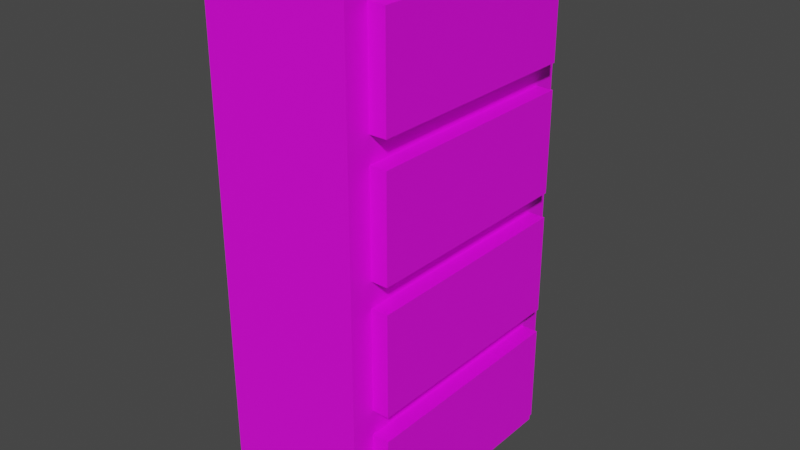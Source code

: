# Source: Hylla1.blend  (saved by Blender 3.3.6; exported with 4.5.12 LTS)
import bpy
from mathutils import Matrix  # noqa: F401  (used for matrix-valued properties, if any)

bpy.ops.wm.read_factory_settings(use_empty=True)
scene = bpy.context.scene
scene.name = 'Scene'

# ---- collections
col_collection = bpy.data.collections.new('Collection'); scene.collection.children.link(col_collection)
col_collection_2 = bpy.data.collections.new('Collection 2'); scene.collection.children.link(col_collection_2)

# ---- images (referenced by path relative to the original .blend; pixels are not part of the script)
import os
ASSET_DIR = os.environ.get("B2B_ASSET_DIR", "")  # directory of the original .blend (textures are referenced by path, not embedded)
HERE = os.path.dirname(os.path.abspath(__file__))  # packed textures are extracted next to this script under _unpacked/

def load_image(name, relpath, width, height, colorspace="sRGB"):
    """Load a texture the original file referenced (path relative to the .blend, or extracted next to this script)."""
    p = next((c for c in (os.path.join(HERE, relpath), os.path.join(ASSET_DIR, relpath)) if relpath and os.path.exists(c)), "")
    if p:
        img = bpy.data.images.load(p, check_existing=True)
        img.name = name
    else:  # same state as the original file: an image datablock whose file is absent (Cycles renders it pink)
        img = bpy.data.images.new(name, width, height)
        img.source = "FILE"
        img.filepath = "//" + (relpath or name)
    img.colorspace_settings.name = colorspace
    return img
img_wood051_2k_jpg_color_jpg = load_image('Wood051_2K-JPG_Color.jpg', 'Wood051_2K-JPG_Color.jpg', 1024, 1024, 'sRGB')

# ---- materials (node trees are filled in below, after node groups)
mat_tree = bpy.data.materials.new('Tree')
mat_tree.use_transparent_shadow = False

# ---- material node trees
mat_tree.use_nodes = True; mat_tree.node_tree.nodes.clear()
_N = mat_tree.node_tree.nodes; _L = mat_tree.node_tree.links
n0 = _N.new('ShaderNodeBsdfPrincipled'); n0.name = 'Principled BSDF'; n0.location = (10, 300)
n0.distribution = 'GGX'
n0.subsurface_method = 'RANDOM_WALK_SKIN'
n0.inputs[3].default_value = 1.45
n0.inputs[11].default_value = 1.01
n0.inputs[27].default_value = (0.0, 0.0, 0.0, 1.0)
n0.inputs[28].default_value = 1.0
n1 = _N.new('ShaderNodeOutputMaterial'); n1.name = 'Material Output'; n1.location = (300, 300)
n2 = _N.new('ShaderNodeTexImage'); n2.name = 'Image Texture'; n2.location = (-310, 243)
n2.image = img_wood051_2k_jpg_color_jpg
_L.new(n0.outputs[0], n1.inputs[0])
_L.new(n2.outputs[0], n0.inputs[0])
n1.is_active_output = True

# ---- world
world_world = bpy.data.worlds.new('World'); scene.world = world_world
world_world.use_nodes = True; world_world.node_tree.nodes.clear()
_N = world_world.node_tree.nodes; _L = world_world.node_tree.links
n0 = _N.new('ShaderNodeOutputWorld'); n0.name = 'World Output'; n0.location = (300, 300)
n1 = _N.new('ShaderNodeBackground'); n1.name = 'Background'; n1.location = (10, 300)
n1.inputs[0].default_value = (0.05088, 0.05088, 0.05088, 1.0)
_L.new(n1.outputs[0], n0.inputs[0])
n0.is_active_output = True
world_world.color = (0.05088, 0.05088, 0.05088)
world_world.use_sun_shadow = False
world_world.sun_shadow_jitter_overblur = 0.0

# ---- meshes
me_cube = bpy.data.meshes.new('Cube')
me_cube.from_pydata([(1.445, 2.726, 5.251), (1.445, 2.726, -5.251), (1.445, -2.726, 5.251), (1.445, -2.726, -5.251), (-1.445, 2.726, 5.251), (-1.445, 2.726, -5.251), (-1.445, -2.726, 5.251), (-1.445, -2.726, -5.251)], [], [(0, 4, 6, 2), (3, 2, 6, 7), (7, 6, 4, 5), (5, 1, 3, 7), (1, 0, 2, 3), (5, 4, 0, 1)])
_uv = me_cube.uv_layers.new(name='UVMap')
_uv.uv.foreach_set('vector', [0.625, 0.5, 0.875, 0.5, 0.875, 0.75, 0.625, 0.75, 0.375, 0.75, 0.625, 0.75, 0.625, 1.0, 0.375, 1.0, 0.375, 0.0, 0.625, 0.0, 0.625, 0.25, 0.375, 0.25, 0.125, 0.5, 0.375, 0.5, 0.375, 0.75, 0.125, 0.75, 0.375, 0.5, 0.625, 0.5, 0.625, 0.75, 0.375, 0.75, 0.375, 0.25, 0.625, 0.25, 0.625, 0.5, 0.375, 0.5])
me_cube.materials.append(mat_tree)
me_cube.use_mirror_vertex_groups = False
me_cube.update()
me_cube_001 = bpy.data.meshes.new('Cube.001')
me_cube_001.from_pydata([(-0.7488, -2.246, 2.666), (-0.7488, -2.246, 4.666), (-0.7488, 2.246, 2.666), (-0.7488, 2.246, 4.666), (1.777, -2.246, 2.666), (1.777, -2.246, 4.666), (1.777, 2.246, 2.666), (1.777, 2.246, 4.666)], [], [(0, 1, 3, 2), (2, 3, 7, 6), (6, 7, 5, 4), (4, 5, 1, 0), (2, 6, 4, 0), (7, 3, 1, 5)])
_uv = me_cube_001.uv_layers.new(name='UVMap')
_uv.uv.foreach_set('vector', [0.375, 0.0, 0.625, 0.0, 0.625, 0.25, 0.375, 0.25, 0.375, 0.25, 0.625, 0.25, 0.625, 0.5, 0.375, 0.5, 0.375, 0.5, 0.625, 0.5, 0.625, 0.75, 0.375, 0.75, 0.375, 0.75, 0.625, 0.75, 0.625, 1.0, 0.375, 1.0, 0.125, 0.5, 0.375, 0.5, 0.375, 0.75, 0.125, 0.75, 0.625, 0.5, 0.875, 0.5, 0.875, 0.75, 0.625, 0.75])
me_cube_001.materials.append(mat_tree)
me_cube_001.update()
me_cube_003 = bpy.data.meshes.new('Cube.003')
me_cube_003.from_pydata([(-0.7488, -2.246, 0.1662), (-0.7488, -2.246, 2.166), (-0.7488, 2.246, 0.1662), (-0.7488, 2.246, 2.166), (1.777, -2.246, 0.1662), (1.777, -2.246, 2.166), (1.777, 2.246, 0.1662), (1.777, 2.246, 2.166)], [], [(0, 1, 3, 2), (2, 3, 7, 6), (6, 7, 5, 4), (4, 5, 1, 0), (2, 6, 4, 0), (7, 3, 1, 5)])
_uv = me_cube_003.uv_layers.new(name='UVMap')
_uv.uv.foreach_set('vector', [0.375, 0.0, 0.625, 0.0, 0.625, 0.25, 0.375, 0.25, 0.375, 0.25, 0.625, 0.25, 0.625, 0.5, 0.375, 0.5, 0.375, 0.5, 0.625, 0.5, 0.625, 0.75, 0.375, 0.75, 0.375, 0.75, 0.625, 0.75, 0.625, 1.0, 0.375, 1.0, 0.125, 0.5, 0.375, 0.5, 0.375, 0.75, 0.125, 0.75, 0.625, 0.5, 0.875, 0.5, 0.875, 0.75, 0.625, 0.75])
me_cube_003.materials.append(mat_tree)
me_cube_003.update()
me_cube_004 = bpy.data.meshes.new('Cube.004')
me_cube_004.from_pydata([(-0.7488, -2.246, -2.334), (-0.7488, -2.246, -0.3337), (-0.7488, 2.246, -2.334), (-0.7488, 2.246, -0.3337), (1.777, -2.246, -2.334), (1.777, -2.246, -0.3337), (1.777, 2.246, -2.334), (1.777, 2.246, -0.3337)], [], [(0, 1, 3, 2), (2, 3, 7, 6), (6, 7, 5, 4), (4, 5, 1, 0), (2, 6, 4, 0), (7, 3, 1, 5)])
_uv = me_cube_004.uv_layers.new(name='UVMap')
_uv.uv.foreach_set('vector', [0.375, 0.0, 0.625, 0.0, 0.625, 0.25, 0.375, 0.25, 0.375, 0.25, 0.625, 0.25, 0.625, 0.5, 0.375, 0.5, 0.375, 0.5, 0.625, 0.5, 0.625, 0.75, 0.375, 0.75, 0.375, 0.75, 0.625, 0.75, 0.625, 1.0, 0.375, 1.0, 0.125, 0.5, 0.375, 0.5, 0.375, 0.75, 0.125, 0.75, 0.625, 0.5, 0.875, 0.5, 0.875, 0.75, 0.625, 0.75])
me_cube_004.materials.append(mat_tree)
me_cube_004.update()
me_cube_005 = bpy.data.meshes.new('Cube.005')
me_cube_005.from_pydata([(-0.7488, -2.246, -4.834), (-0.7488, -2.246, -2.834), (-0.7488, 2.246, -4.834), (-0.7488, 2.246, -2.834), (1.777, -2.246, -4.834), (1.777, -2.246, -2.834), (1.777, 2.246, -4.834), (1.777, 2.246, -2.834)], [], [(0, 1, 3, 2), (2, 3, 7, 6), (6, 7, 5, 4), (4, 5, 1, 0), (2, 6, 4, 0), (7, 3, 1, 5)])
_uv = me_cube_005.uv_layers.new(name='UVMap')
_uv.uv.foreach_set('vector', [0.375, 0.0, 0.625, 0.0, 0.625, 0.25, 0.375, 0.25, 0.375, 0.25, 0.625, 0.25, 0.625, 0.5, 0.375, 0.5, 0.375, 0.5, 0.625, 0.5, 0.625, 0.75, 0.375, 0.75, 0.375, 0.75, 0.625, 0.75, 0.625, 1.0, 0.375, 1.0, 0.125, 0.5, 0.375, 0.5, 0.375, 0.75, 0.125, 0.75, 0.625, 0.5, 0.875, 0.5, 0.875, 0.75, 0.625, 0.75])
me_cube_005.materials.append(mat_tree)
me_cube_005.update()

# ---- objects
ob_cube = bpy.data.objects.new('Cube', me_cube)
ob_cube_001 = bpy.data.objects.new('Cube.001', me_cube_001)
ob_cube_002 = bpy.data.objects.new('Cube.002', me_cube_003)
ob_cube_003 = bpy.data.objects.new('Cube.003', me_cube_004)
ob_cube_004 = bpy.data.objects.new('Cube.004', me_cube_005)

# ---- transforms, parenting, visibility, modifiers, constraints
ob_cube.location = (0.0, 0.0, 0.0)
ob_cube.lock_rotations_4d = False
ob_cube.empty_display_type = 'ARROWS'
ob_cube.lineart.crease_threshold = 0.0
_m = ob_cube.modifiers.new('Boolean', 'BOOLEAN')
_m.collection = col_collection_2
_m.operand_type = 'COLLECTION'
ob_cube_001.location = (0.0, 0.0, 0.1378)
ob_cube_002.location = (0.0, 0.0, 0.1378)
ob_cube_003.location = (0.0, 0.0, 0.1378)
ob_cube_004.location = (0.0, 0.0, 0.1378)

# ---- collection membership
col_collection.objects.link(ob_cube)
col_collection_2.objects.link(ob_cube_001)
col_collection_2.objects.link(ob_cube_002)
col_collection_2.objects.link(ob_cube_003)
col_collection_2.objects.link(ob_cube_004)

# ---- scene / render settings (as saved in the file)
scene.frame_start = 1; scene.frame_end = 250; scene.frame_set(1)
scene.render.engine = 'BLENDER_EEVEE_NEXT'
scene.cycles.sampling_pattern = 'TABULATED_SOBOL'
scene.cycles.use_light_tree = False
scene.view_settings.view_transform = 'Filmic'
bpy.context.view_layer.update()

# ---- added for rendering (the .blend has no active camera and no usable light): camera, sun
cam_auto = bpy.data.cameras.new('AutoCamera')
cam_auto.lens = 50.0
cam_auto.sensor_width = 36.0
cam_auto.clip_end = 1000.0
ob_auto_camera = bpy.data.objects.new('AutoCamera', cam_auto)
scene.collection.objects.link(ob_auto_camera)
ob_auto_camera.location = (11.5118, -13.6146, 9.07641)
ob_auto_camera.rotation_euler = (1.09748, -7.21219e-08, 0.694738)
scene.camera = ob_auto_camera
light_auto_sun = bpy.data.lights.new('AutoSun', 'SUN')
light_auto_sun.energy = 3.0
light_auto_sun.angle = 0.0523599
ob_auto_sun = bpy.data.objects.new('AutoSun', light_auto_sun)
scene.collection.objects.link(ob_auto_sun)
ob_auto_sun.rotation_euler = (0.872665, 0.174533, 0.523599)
bpy.context.view_layer.update()
